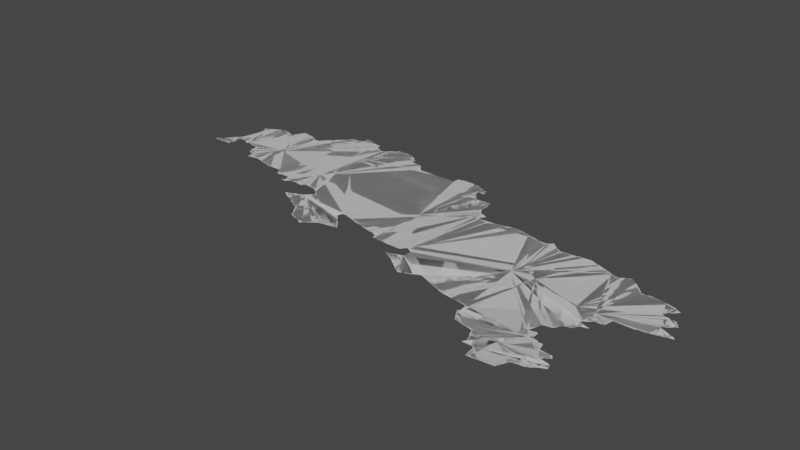 # Source: wroclaw.blend  (saved by Blender 3.6.14; exported with 4.5.12 LTS)
import bpy
from mathutils import Matrix  # noqa: F401  (used for matrix-valued properties, if any)

bpy.ops.wm.read_factory_settings(use_empty=True)
scene = bpy.context.scene
scene.name = 'Scene'

# ---- collections
col_collection = bpy.data.collections.new('Collection'); scene.collection.children.link(col_collection)

# ---- node groups
ng_auto_smooth = bpy.data.node_groups.new('Auto Smooth', 'GeometryNodeTree')
_s = ng_auto_smooth.interface.new_socket(name='Geometry', in_out='OUTPUT', socket_type='NodeSocketGeometry')
_s = ng_auto_smooth.interface.new_socket(name='Geometry', in_out='INPUT', socket_type='NodeSocketGeometry')
_s = ng_auto_smooth.interface.new_socket(name='Angle', in_out='INPUT', socket_type='NodeSocketFloat')
_s.subtype = 'ANGLE'
_s.min_value = 0.0
_s.max_value = 3.142
ng_auto_smooth.is_modifier = True
_N = ng_auto_smooth.nodes; _L = ng_auto_smooth.links
n0 = _N.new('NodeGroupOutput'); n0.name = 'Group Output'; n0.location = (480, -100)
n1 = _N.new('NodeGroupInput'); n1.name = 'Group Input'; n1.location = (-420, -300)
n2 = _N.new('NodeGroupInput'); n2.name = 'Group Input.001'; n2.location = (-60, -100)
n3 = _N.new('GeometryNodeSetShadeSmooth'); n3.name = 'Set Shade Smooth'; n3.location = (120, -100)
n3.domain = 'EDGE'
n4 = _N.new('GeometryNodeSetShadeSmooth'); n4.name = 'Set Shade Smooth.001'; n4.location = (300, -100)
n5 = _N.new('GeometryNodeInputMeshEdgeAngle'); n5.name = 'Edge Angle'; n5.location = (-420, -220)
n6 = _N.new('GeometryNodeInputEdgeSmooth'); n6.name = 'Is Edge Smooth'; n6.location = (-60, -160)
n7 = _N.new('GeometryNodeInputShadeSmooth'); n7.name = 'Is Face Smooth'; n7.location = (-240, -340)
n8 = _N.new('FunctionNodeBooleanMath'); n8.name = 'Boolean Math'; n8.location = (-60, -220)
n9 = _N.new('FunctionNodeCompare'); n9.name = 'Compare'; n9.location = (-240, -180)
n9.operation = 'LESS_EQUAL'
_L.new(n5.outputs[0], n9.inputs[0])
_L.new(n4.outputs[0], n0.inputs[0])
_L.new(n1.outputs[1], n9.inputs[1])
_L.new(n9.outputs[0], n8.inputs[0])
_L.new(n7.outputs[0], n8.inputs[1])
_L.new(n2.outputs[0], n3.inputs[0])
_L.new(n6.outputs[0], n3.inputs[1])
_L.new(n3.outputs[0], n4.inputs[0])
_L.new(n8.outputs[0], n3.inputs[2])
n0.is_active_output = True

# ---- world
world_world = bpy.data.worlds.new('World'); scene.world = world_world
world_world.use_nodes = True; world_world.node_tree.nodes.clear()
_N = world_world.node_tree.nodes; _L = world_world.node_tree.links
n0 = _N.new('ShaderNodeOutputWorld'); n0.name = 'World Output'; n0.location = (300, 300)
n1 = _N.new('ShaderNodeBackground'); n1.name = 'Background'; n1.location = (10, 300)
n1.inputs[0].default_value = (0.05088, 0.05088, 0.05088, 1.0)
_L.new(n1.outputs[0], n0.inputs[0])
n0.is_active_output = True
world_world.color = (0.05088, 0.05088, 0.05088)
world_world.use_sun_shadow = False
world_world.sun_shadow_jitter_overblur = 0.0

# ---- meshes
me_mesh = bpy.data.meshes.new('Mesh')
me_mesh.from_pydata([(14.82, 50.88, -5.966e-08), (15.0, 50.88, -9.435e-08), (14.83, 50.89, -9.185e-08), (14.84, 50.91, -4.608e-08), (14.99, 50.89, -1.148e-07), (14.86, 50.93, -5.882e-08), (14.88, 50.95, -7.391e-08), (14.89, 50.95, -9.46e-08), (14.89, 50.97, -7.698e-08), (14.91, 50.97, -9.926e-08), (14.92, 51.0, -1.775e-07), (14.94, 51.02, -1.369e-07), (14.96, 50.99, -1.357e-07), (14.96, 51.04, -1.166e-07), (14.99, 50.93, -9.255e-08), (14.98, 50.98, -3.733e-08), (14.98, 51.0, -5.026e-08), (14.97, 51.06, -1.095e-07), (15.0, 50.98, -8.531e-08), (14.99, 51.07, -9.591e-08), (15.0, 51.14, -9.584e-08), (15.01, 50.94, -1.146e-07), (15.01, 51.02, -7.01e-08), (15.01, 51.03, -1.28e-07), (15.09, 51.13, -8.116e-08), (15.01, 51.15, -9.144e-08), (15.02, 51.22, -8.604e-08), (15.3, 50.88, -1.009e-07), (15.32, 50.86, -3.88e-08), (15.49, 51.02, -9.598e-08), (15.07, 51.03, -1.069e-07), (15.1, 51.0, -5.149e-08), (15.1, 51.01, -8.934e-08), (15.13, 51.0, -7.978e-08), (15.13, 51.01, -1.191e-07), (15.18, 50.99, -7.659e-08), (15.17, 51.01, -8.604e-08), (15.23, 51.0, -9.598e-08), (15.27, 50.99, -9.068e-08), (15.28, 50.91, 2.668e-08), (15.28, 50.93, -3.758e-07), (15.29, 50.97, -1.955e-07), (15.29, 50.96, -1.368e-07), (15.37, 50.78, -6.303e-08), (15.37, 50.85, -9.635e-08), (15.39, 50.78, 2.93e-07), (15.41, 50.81, -9.902e-08), (15.41, 50.79, -7.468e-08), (15.47, 50.81, 3.388e-08), (15.55, 50.79, -9.247e-08), (15.61, 50.77, -8.854e-08), (15.62, 50.76, -6.301e-08), (15.69, 50.75, -9.624e-08), (15.7, 50.74, -3.965e-08), (15.71, 50.75, -9.716e-08), (15.8, 50.76, -8.645e-08), (15.84, 50.72, -1.004e-07), (15.83, 50.75, -9.955e-08), (15.86, 50.69, -1.016e-06), (15.85, 50.71, -9.647e-08), (15.89, 50.68, -8.323e-08), (15.91, 50.69, 1.519e-07), (15.99, 50.69, -9.772e-08), (15.98, 50.61, -3.036e-07), (16.0, 50.61, 5.032e-07), (16.0, 50.67, -6.869e-08), (16.21, 50.44, -1.073e-07), (16.24, 50.42, -8.422e-08), (16.23, 50.43, -9.317e-08), (16.3, 50.43, -9.988e-08), (16.25, 50.45, -9.007e-08), (16.26, 50.46, -7.787e-08), (16.28, 50.4, -9.816e-08), (16.27, 50.41, -8.947e-08), (16.29, 50.48, -1.065e-08), (16.32, 50.38, -9.352e-08), (16.31, 50.39, -9.681e-08), (16.01, 50.63, -8.899e-08), (16.01, 50.67, -9.994e-08), (16.04, 50.61, -1.756e-07), (16.05, 50.63, -8.145e-08), (16.07, 50.65, -5.776e-08), (16.1, 50.66, -3.312e-08), (16.12, 50.66, -5.398e-08), (16.13, 51.39, -9.652e-08), (16.16, 50.64, 1.348e-08), (16.22, 50.64, -8.922e-08), (16.23, 50.67, -9.554e-08), (16.52, 50.24, -9.919e-08), (16.54, 50.2, -1.163e-07), (16.53, 50.23, -9.813e-08), (16.55, 50.17, -7.952e-08), (16.55, 50.19, -9.486e-08), (16.57, 50.16, -8.544e-09), (16.62, 50.14, -9.565e-08), (16.35, 50.49, -8.641e-08), (16.35, 50.36, -1.322e-08), (16.35, 50.5, -6.904e-08), (16.38, 50.34, -4.611e-08), (16.37, 50.51, 1.996e-08), (16.4, 50.54, -2.524e-08), (16.42, 50.32, -8.844e-08), (16.42, 50.56, -1.139e-07), (16.46, 50.3, -8.851e-08), (16.45, 50.31, -9.786e-08), (16.45, 50.57, -9.961e-08), (16.66, 50.42, -9.988e-08), (16.5, 50.27, 5.705e-09), (16.49, 50.29, -9.251e-08), (16.35, 50.67, -9.706e-08), (16.35, 50.65, -7.399e-08), (16.37, 50.64, -4.642e-08), (16.39, 50.63, -1.961e-08), (16.42, 50.6, -9.157e-08), (16.45, 50.59, -9.981e-08), (16.67, 50.13, -9.781e-08), (16.68, 50.12, -4.94e-07), (16.73, 50.12, 1.763e-08), (16.76, 50.14, -7.293e-08), (16.79, 50.16, -2.016e-08), (16.81, 50.18, -7.283e-08), (16.81, 50.19, -2.32e-08), (16.85, 50.21, -7.41e-08), (16.96, 50.22, -9.362e-08), (16.9, 50.37, -9.188e-08), (16.87, 50.39, -1.2e-07), (16.87, 50.45, -1.015e-07), (16.91, 50.35, -9.27e-08), (16.88, 50.38, -6.023e-08), (16.93, 50.45, -9.595e-08), (16.92, 50.34, -1.491e-07), (16.94, 50.44, -5.942e-08), (16.96, 50.3, -1.148e-07), (16.95, 50.31, -6.593e-08), (16.97, 50.23, -1.771e-07), (17.02, 50.23, -1.177e-07), (16.98, 50.28, -1.127e-07), (17.01, 50.43, -9.941e-08), (17.0, 50.25, -5.995e-09), (17.01, 50.42, -7.754e-08), (17.09, 50.41, -9.872e-08), (17.09, 50.4, -8.633e-08), (17.16, 50.38, -8.973e-08), (17.15, 50.39, -9.806e-08), (17.24, 50.36, -3.667e-08), (17.79, 51.19, -9.487e-08), (17.6, 50.16, -5.966e-08), (17.31, 50.35, -9.368e-08), (17.32, 50.34, -4.555e-08), (17.36, 50.29, -1.056e-07), (17.35, 50.33, -9.268e-08), (17.49, 50.29, -9.647e-08), (17.5, 50.28, -5.899e-08), (17.64, 50.28, -8.796e-08), (17.65, 50.29, -8.889e-08), (17.43, 51.39, -9.988e-08), (17.64, 50.14, 2.943e-08), (17.65, 50.17, -9.318e-08), (17.68, 50.12, -4.156e-08), (17.8, 50.11, -9.988e-08), (17.66, 50.18, -8.654e-08), (17.72, 50.1, -2.488e-07), (17.71, 50.11, -9.5e-08), (17.71, 50.2, -2.51e-08), (17.74, 50.08, -1.01e-07), (17.77, 50.06, -7.295e-08), (17.77, 50.07, -9.557e-08), (17.75, 50.21, -9.818e-08), (17.8, 50.04, -3.199e-07), (17.79, 50.05, -9.317e-08), (17.82, 50.02, -1.03e-07), (18.75, 50.57, -9.988e-08), (17.85, 50.0, -7.729e-08), (17.88, 49.98, -8.719e-08), (17.87, 49.99, -9.294e-08), (17.89, 49.99, -9.491e-08), (17.92, 50.0, -1.011e-07), (17.67, 50.31, -4.254e-08), (17.69, 50.33, -8.708e-08), (17.72, 50.32, -8.602e-08), (17.71, 50.33, -1.002e-07), (17.75, 50.31, -9.964e-08), (17.82, 51.12, -1.29e-07), (17.78, 51.21, -8.479e-08), (17.83, 51.11, -9.277e-08), (17.83, 51.17, -5.484e-08), (17.85, 51.18, -8.298e-08), (17.91, 51.1, -8.855e-08), (17.93, 50.01, -9.34e-08), (17.96, 50.02, -8.837e-08), (17.97, 50.03, -7.365e-08), (18.01, 50.05, 2.059e-08), (18.04, 50.06, -8.972e-08), (18.1, 50.04, -9.625e-08), (18.09, 50.05, -8.564e-08), (18.16, 50.02, -7.97e-08), (18.15, 50.03, -9.603e-08), (18.2, 50.0, -4.607e-08), (18.25, 49.99, -9.976e-08), (18.05, 51.08, -9.988e-08), (17.97, 51.11, -9.254e-08), (17.97, 51.12, -6.492e-08), (18.05, 51.13, -9.331e-08), (18.06, 51.14, -6.349e-08), (18.13, 51.15, -4.965e-08), (18.17, 51.16, -7.827e-08), (18.2, 51.16, -8.871e-08), (18.21, 51.15, -9.203e-08), (18.56, 49.92, 1.173e-08), (18.26, 49.98, -9.409e-08), (18.31, 49.97, -9.578e-08), (18.31, 49.96, -9.847e-08), (18.4, 49.94, -6.687e-08), (18.55, 49.93, -9.353e-08), (18.58, 50.67, -8.974e-08), (18.28, 51.14, -9.142e-08), (18.37, 51.11, -9.234e-08), (18.29, 51.13, -7.981e-08), (18.45, 51.09, -9.713e-08), (18.45, 51.1, -6.049e-08), (18.51, 51.09, -1.074e-07), (18.51, 51.11, -7.55e-08), (18.53, 51.11, -9.677e-08), (18.54, 51.13, 3.357e-09), (18.57, 51.12, -8.31e-08), (18.86, 49.56, -4.379e-08), (18.85, 49.61, -8.138e-08), (18.93, 49.52, -8.369e-08), (18.86, 49.55, -4.566e-08), (19.03, 49.67, -1.069e-07), (18.57, 49.82, 2.653e-07), (18.6, 49.77, 3.429e-08), (18.59, 49.81, -8.093e-08), (18.6, 49.87, -8.387e-07), (18.59, 49.91, -9.413e-08), (18.62, 49.74, -9.288e-08), (18.61, 49.85, -9.903e-08), (18.61, 49.86, -1.403e-07), (18.63, 49.72, -8.517e-08), (18.63, 49.73, -9.597e-08), (18.71, 49.71, -9.982e-08), (18.71, 49.7, -6.731e-08), (18.81, 49.69, -9.413e-08), (18.82, 49.65, -2.612e-08), (19.09, 49.85, -9.988e-08), (18.84, 49.61, -9.076e-08), (18.6, 51.1, -1.159e-07), (18.61, 51.09, -8.931e-08), (18.66, 51.06, -9.89e-08), (18.63, 51.08, -1.82e-08), (18.67, 51.05, -9.642e-08), (18.69, 51.06, -5.016e-08), (18.81, 51.07, -9.49e-08), (18.81, 51.08, -8.366e-08), (18.96, 49.4, -5.954e-08), (18.96, 49.51, -9.68e-08), (18.98, 49.4, -4.529e-08), (18.99, 49.41, -9.627e-08), (19.18, 49.42, -9.795e-08), (19.22, 49.48, -3.57e-08), (19.09, 49.95, -9.025e-08), (19.16, 49.86, -1.384e-07), (19.17, 49.86, 2.032e-07), (19.17, 49.88, -2.973e-07), (19.17, 49.89, -9.878e-08), (19.19, 49.85, -9.926e-08), (19.18, 49.89, -8.204e-08), (19.14, 50.02, -7.524e-08), (19.1, 49.96, -9.273e-08), (19.12, 49.98, -1.837e-07), (19.12, 49.94, -2.824e-09), (19.14, 49.94, -1.954e-08), (19.15, 50.05, -8.962e-08), (19.18, 49.95, 8.95e-08), (19.19, 50.06, 1.817e-08), (19.25, 50.11, -9.921e-08), (19.18, 49.95, -2.019e-07), (18.92, 51.09, -9.041e-08), (18.96, 51.08, -7.784e-08), (18.97, 51.07, -8.986e-08), (19.02, 51.06, -2.344e-08), (19.07, 51.04, -8.708e-08), (19.07, 51.03, -9.681e-08), (19.12, 51.02, -1.203e-07), (19.17, 50.99, -9.758e-08), (19.13, 51.01, -9.246e-08), (19.17, 51.0, -8.469e-08), (19.2, 49.44, -7.324e-08), (19.23, 49.51, -4.179e-08), (19.25, 49.53, -9.184e-08), (19.34, 49.54, 1.167e-09), (19.37, 49.57, -9.549e-08), (19.37, 49.56, -7.491e-08), (19.4, 49.58, -1.424e-07), (19.41, 49.59, -8.986e-08), (19.43, 49.6, -7.192e-08), (19.25, 49.85, -1.008e-07), (19.19, 49.87, -7.583e-08), (19.24, 49.86, -7.585e-08), (19.29, 49.85, -8.935e-08), (19.3, 49.82, -8.61e-08), (19.37, 49.71, -1.013e-07), (19.31, 49.77, -9.704e-08), (19.37, 49.69, -9.274e-08), (19.42, 49.77, -1.152e-07), (19.39, 49.67, 5.077e-09), (19.41, 49.72, -1.336e-07), (19.41, 49.73, -1.575e-07), (19.43, 49.61, 1.981e-07), (19.43, 49.75, -9.067e-08), (19.46, 49.67, -1.262e-07), (19.44, 49.74, 4.936e-07), (19.48, 49.63, 1.995e-07), (19.24, 50.08, -1.813e-07), (19.26, 50.12, -8.897e-08), (19.27, 50.15, -9.026e-08), (19.35, 50.16, -9.732e-08), (19.35, 50.19, -9.114e-08), (19.37, 50.21, 8.303e-09), (19.39, 50.23, -6.439e-07), (19.42, 50.22, -7.096e-09), (19.43, 50.23, 5.963e-07), (19.33, 50.25, -9.204e-08), (19.33, 50.27, -9.159e-08), (19.35, 50.28, -8.908e-08), (19.39, 50.24, -7.543e-08), (19.38, 50.3, -1.046e-07), (19.4, 50.32, -1.301e-07), (19.41, 50.33, -1.019e-07), (19.49, 50.33, -8.581e-08), (19.49, 50.37, -8.912e-08), (19.5, 50.37, -7.471e-08), (19.51, 50.42, -1.026e-07), (19.55, 50.89, -1.012e-07), (19.23, 50.99, -1.471e-07), (19.24, 51.0, -8.644e-08), (19.27, 51.01, -9.419e-08), (19.28, 51.02, -1.127e-07), (19.33, 51.03, -8.32e-08), (19.31, 51.03, -9.926e-08), (19.32, 51.04, -8.074e-08), (19.36, 51.0, -1.072e-07), (19.38, 50.99, -7.968e-08), (19.42, 50.95, -1.051e-07), (19.4, 50.97, -7.794e-08), (19.44, 50.93, -8.701e-08), (19.46, 50.91, -8.094e-08), (19.47, 50.89, -8.053e-08), (19.2, 50.42, -1.01e-07), (19.69, 50.42, -7.76e-08), (19.69, 50.43, -9.393e-08), (19.81, 50.55, -9.947e-08), (19.78, 50.44, -8.672e-08), (19.81, 50.57, -9.921e-08), (19.79, 50.45, -8.947e-08), (19.85, 50.53, -8.44e-08), (19.85, 50.54, -1.725e-07), (19.61, 50.89, -7.764e-08), (19.69, 50.87, -1.007e-07), (19.73, 50.74, 7.139e-08), (19.73, 50.73, 1.384e-07), (19.73, 50.75, -9.252e-08), (19.75, 50.75, -7.491e-08), (19.75, 50.77, -9.848e-08), (19.76, 50.86, 9.552e-09), (19.78, 50.78, -1.674e-07), (19.8, 50.84, -1.014e-07), (19.8, 50.8, -3.992e-07), (19.77, 50.71, -1.05e-07), (19.84, 50.7, -3.942e-08), (19.81, 50.81, -8.814e-08), (19.81, 50.83, -1.014e-07), (19.83, 50.58, -6.287e-08), (19.83, 50.83, 3.407e-07), (19.56, 50.9, -4.546e-08), (19.69, 50.88, -8.479e-08), (19.88, 50.46, -8.387e-08), (19.89, 50.47, -1.001e-07), (19.91, 50.51, -1.451e-08), (19.94, 50.5, -8.754e-08), (19.96, 50.48, -8.381e-08), (19.95, 50.49, -9.185e-08), (19.86, 50.6, -2.06e-07), (19.87, 50.67, -9.779e-08), (19.88, 50.62, -3.861e-07), (19.87, 50.69, -7.382e-08), (19.89, 50.63, -9.317e-08), (19.89, 50.65, -9.926e-08), (19.89, 50.67, -7.732e-08), (19.91, 50.64, -7.723e-08), (15.87, 50.68, 1.138e-06), (16.71, 50.1, 9.601e-08), (18.84, 49.52, 8.622e-08), (18.58, 49.84, -2.208e-07), (15.0, 51.37, -4.857e-08), (15.02, 51.33, -2.049e-07), (15.03, 51.37, 1.167e-08), (15.03, 51.23, -9.426e-08), (15.03, 51.33, -9.646e-08), (15.04, 51.29, -9e-08), (15.03, 51.38, -9.651e-08), (15.07, 51.39, -9.75e-08), (15.07, 51.4, -1.073e-07), (15.11, 51.41, -9.926e-08), (15.11, 51.42, -9.633e-08), (15.15, 51.44, -4.604e-10), (15.19, 51.46, -7.556e-08), (15.19, 51.46, -2.673e-08), (15.25, 51.43, -8.944e-08), (15.24, 51.44, -7.157e-08), (15.31, 51.42, 3.915e-08), (15.33, 51.41, -9.591e-08), (15.34, 51.44, -6.897e-09), (15.36, 51.48, -1.31e-08), (15.53, 51.5, -9.948e-08), (15.38, 51.51, 2.115e-08), (15.39, 51.53, -8.716e-08), (15.5, 51.51, 1.614e-07), (15.56, 51.48, -9.878e-08), (15.61, 51.46, -1.401e-07), (15.57, 51.47, -9.4e-08), (15.62, 51.47, 1.107e-06), (15.64, 51.48, -6.703e-08), (15.65, 51.5, -8.866e-08), (15.67, 51.52, -8.428e-08), (15.49, 51.52, -7.578e-08), (15.69, 51.54, -8.868e-08), (15.71, 51.56, -9.108e-08), (15.73, 51.57, -9.399e-08), (15.74, 51.59, -8.378e-08), (15.76, 51.61, -8.379e-08), (15.78, 51.63, -8.376e-08), (15.8, 51.64, -6.703e-08), (15.81, 51.66, -9.648e-08), (15.84, 51.69, -8.595e-08), (15.83, 51.67, -9.593e-08), (15.86, 51.71, -1.12e-07), (15.88, 51.72, -9.036e-08), (15.95, 51.73, -6.706e-08), (15.97, 51.75, -8.883e-08), (15.98, 51.79, -7.831e-08), (15.99, 51.79, -9.77e-08), (15.99, 51.8, -3.765e-08), (16.01, 51.79, -9.116e-08), (16.08, 51.78, -8.787e-08), (16.09, 51.77, -7.045e-08), (16.16, 51.71, -1.657e-07), (16.17, 51.71, 4.813e-08), (16.17, 51.75, -4.305e-08), (16.17, 51.76, 2.163e-07), (16.17, 51.76, 2.334e-07), (16.17, 51.76, -9.843e-07), (16.19, 51.69, -7.111e-08), (16.19, 51.7, -6.459e-08), (16.28, 51.68, -1.072e-07), (16.26, 51.68, 1.557e-07), (16.31, 51.69, -9.913e-08), (16.31, 51.7, -7.391e-08), (16.33, 51.72, -4.998e-08), (16.37, 51.75, -9.529e-08), (16.35, 51.74, -6.896e-08), (16.38, 51.76, -1.715e-07), (16.4, 51.78, -8.183e-08), (16.51, 51.78, -8.556e-08), (16.56, 51.77, -1.118e-07), (16.51, 51.77, -9.77e-08), (16.57, 51.75, -9.5e-08), (16.6, 51.74, -3.841e-08), (16.63, 51.71, -1.38e-07), (16.63, 51.72, -7.068e-08), (16.79, 51.61, -8.645e-08), (17.0, 51.57, -9.824e-08), (16.65, 51.67, -7.98e-08), (16.65, 51.69, -9.525e-08), (16.67, 51.65, -4.685e-08), (16.66, 51.7, -1.138e-07), (16.78, 51.64, -1.04e-07), (16.81, 51.59, -7.37e-08), (16.83, 51.57, 6.605e-08), (17.21, 51.57, -9.84e-08), (17.22, 51.62, -8.071e-08), (17.25, 51.63, -9.43e-08), (17.26, 51.64, -6.681e-08), (17.51, 51.49, -9.856e-08), (17.5, 51.52, -3.1e-07), (17.51, 51.51, 4.501e-07), (17.54, 51.46, -9.267e-08), (17.52, 51.48, -3.126e-07), (17.57, 51.4, -9.661e-08), (17.56, 51.43, -2.389e-08), (17.38, 51.64, -2.825e-08), (17.39, 51.63, -9.948e-08), (17.46, 51.62, -1.193e-07), (17.51, 51.6, -9.5e-08), (17.47, 51.61, -9.597e-08), (17.51, 51.53, -1.047e-07), (17.51, 51.59, -8.784e-08), (17.57, 51.54, -6.066e-08), (17.56, 51.58, -6.054e-08), (17.74, 51.36, -7.662e-08), (17.73, 51.41, -9.121e-08), (17.73, 51.37, -9.911e-08), (17.74, 51.23, -1.095e-07), (17.76, 51.22, -6.126e-08)], [(449, 450), (273, 276), (406, 407)], [(3, 4, 2), (5, 4, 3), (6, 7, 5), (12, 4, 7), (9, 12, 7), (10, 12, 9), (14, 4, 12), (17, 23, 16), (19, 24, 17), (20, 24, 19), (26, 24, 25), (34, 31, 32), (34, 32, 24), (37, 35, 36), (38, 37, 24), (29, 39, 40), (42, 29, 40), (29, 27, 39), (29, 28, 27), (46, 43, 44), (46, 47, 45), (29, 46, 44), (49, 48, 29), (29, 50, 49), (54, 53, 52), (84, 54, 29), (57, 55, 84), (60, 390, 58), (60, 58, 59), (84, 60, 59), (84, 59, 57), (84, 62, 61), (69, 67, 68), (66, 69, 68), (71, 69, 70), (69, 72, 73), (78, 65, 62), (78, 62, 84), (77, 79, 64), (78, 80, 77), (84, 81, 78), (83, 82, 84), (94, 93, 92), (94, 92, 90), (101, 98, 69), (106, 69, 95), (99, 106, 95), (105, 106, 102), (106, 108, 104), (106, 88, 107), (106, 107, 108), (84, 111, 109), (114, 113, 84), (106, 114, 84), (106, 105, 114), (106, 115, 94), (106, 119, 118), (106, 120, 119), (125, 124, 106), (128, 124, 125), (133, 106, 130), (106, 134, 123), (137, 131, 129), (138, 135, 134), (140, 139, 137), (143, 141, 140), (145, 142, 143), (145, 144, 142), (145, 151, 149), (153, 152, 145), (157, 159, 156), (159, 161, 162), (159, 162, 158), (167, 159, 163), (159, 168, 169), (159, 169, 166), (171, 159, 167), (175, 173, 174), (175, 174, 172), (145, 177, 154), (145, 178, 177), (171, 181, 180), (171, 167, 181), (187, 180, 184), (159, 190, 189), (171, 194, 192), (197, 195, 171), (198, 197, 171), (201, 199, 200), (201, 202, 199), (203, 199, 202), (203, 204, 199), (206, 199, 205), (207, 199, 206), (171, 209, 198), (171, 211, 210), (171, 210, 209), (212, 211, 171), (214, 171, 180), (215, 199, 207), (216, 180, 199), (216, 214, 180), (219, 218, 216), (221, 214, 220), (222, 224, 214), (223, 224, 222), (229, 225, 226), (236, 232, 230), (393, 236, 230), (240, 235, 231), (240, 231, 232), (240, 232, 236), (240, 239, 235), (244, 242, 240), (244, 243, 242), (229, 226, 245), (244, 245, 243), (244, 240, 171), (247, 214, 246), (249, 214, 247), (250, 214, 248), (251, 214, 250), (252, 214, 251), (253, 171, 252), (225, 227, 228), (255, 227, 229), (257, 254, 255), (229, 257, 255), (268, 260, 171), (267, 269, 268), (271, 273, 244), (171, 274, 272), (277, 171, 253), (278, 171, 277), (279, 171, 278), (280, 171, 279), (283, 171, 282), (284, 348, 171), (286, 284, 171), (286, 171, 285), (259, 287, 258), (229, 289, 288), (229, 290, 289), (291, 292, 290), (265, 296, 244), (298, 296, 297), (302, 229, 300), (304, 301, 302), (305, 229, 303), (229, 294, 291), (229, 308, 294), (322, 318, 317), (319, 320, 318), (322, 316, 171), (348, 324, 171), (348, 328, 327), (348, 330, 328), (332, 331, 330), (333, 348, 347), (337, 348, 336), (337, 338, 348), (342, 348, 341), (344, 348, 342), (345, 348, 343), (346, 348, 345), (351, 352, 350), (357, 348, 333), (360, 348, 358), (360, 368, 348), (358, 363, 361), (368, 351, 348), (358, 365, 363), (366, 367, 365), (373, 370, 371), (375, 358, 357), (378, 376, 355), (379, 377, 378), (385, 383, 369), (383, 386, 384), (387, 389, 386), (396, 398, 395), (38, 24, 397), (38, 397, 399), (38, 399, 398), (401, 398, 400), (403, 38, 401), (404, 38, 403), (405, 406, 38), (410, 38, 408), (410, 29, 38), (412, 29, 411), (414, 29, 412), (413, 414, 412), (415, 414, 413), (425, 414, 416), (417, 414, 425), (418, 29, 414), (420, 29, 418), (421, 29, 419), (422, 423, 421), (84, 29, 423), (428, 84, 427), (429, 84, 428), (430, 84, 429), (431, 84, 430), (432, 84, 431), (84, 433, 435), (84, 435, 434), (84, 434, 436), (437, 84, 436), (437, 438, 84), (440, 84, 439), (443, 84, 441), (444, 84, 443), (448, 446, 445), (452, 84, 447), (456, 84, 454), (458, 459, 456), (84, 456, 459), (461, 84, 459), (463, 84, 462), (466, 84, 464), (467, 84, 466), (469, 84, 467), (474, 84, 472), (468, 475, 473), (477, 84, 470), (478, 84, 477), (479, 84, 471), (479, 155, 84), (482, 155, 481), (485, 483, 484), (487, 155, 483), (490, 155, 482), (492, 155, 491), (494, 155, 492), (496, 484, 493), (498, 495, 496), (500, 501, 488), (502, 145, 155), (183, 145, 502), (117, 391, 116), (171, 237, 233), (271, 244, 270), (310, 312, 308), (321, 320, 319), (396, 395, 394), (451, 448, 445), (455, 454, 84), (2, 4, 0), (4, 1, 0), (5, 7, 4), (8, 9, 7), (10, 11, 12), (11, 13, 12), (13, 16, 12), (13, 17, 16), (12, 21, 14), (15, 21, 12), (15, 18, 21), (16, 23, 22), (17, 24, 23), (25, 24, 20), (29, 44, 28), (24, 30, 23), (24, 32, 30), (31, 34, 33), (24, 36, 34), (24, 37, 36), (41, 29, 42), (38, 29, 41), (46, 45, 43), (29, 48, 46), (29, 51, 50), (29, 52, 51), (29, 54, 52), (84, 55, 54), (57, 59, 56), (60, 84, 61), (66, 70, 69), (69, 73, 67), (71, 74, 69), (69, 76, 72), (77, 64, 63), (77, 80, 79), (81, 80, 78), (84, 82, 81), (84, 85, 83), (84, 86, 85), (84, 87, 86), (90, 92, 89), (92, 93, 91), (69, 75, 76), (74, 95, 69), (69, 96, 75), (69, 98, 96), (97, 99, 95), (99, 100, 106), (106, 101, 69), (100, 102, 106), (106, 104, 101), (104, 108, 103), (106, 90, 88), (106, 94, 90), (84, 109, 87), (109, 111, 110), (84, 112, 111), (84, 113, 112), (115, 117, 116), (115, 118, 117), (106, 118, 115), (106, 121, 120), (106, 122, 121), (122, 106, 123), (106, 126, 125), (106, 84, 126), (124, 127, 106), (84, 129, 126), (130, 106, 127), (137, 129, 84), (133, 132, 106), (136, 134, 106), (132, 136, 106), (136, 138, 134), (145, 140, 137), (145, 143, 140), (84, 145, 137), (145, 147, 144), (145, 148, 147), (145, 150, 148), (145, 149, 150), (145, 152, 151), (145, 154, 153), (155, 145, 84), (146, 157, 156), (159, 158, 156), (157, 160, 159), (160, 163, 159), (159, 164, 161), (159, 166, 164), (166, 169, 165), (159, 170, 168), (159, 172, 170), (159, 175, 172), (175, 159, 176), (145, 180, 178), (180, 181, 179), (182, 180, 145), (184, 180, 182), (145, 185, 182), (186, 185, 145), (159, 188, 176), (159, 189, 188), (192, 190, 159), (171, 192, 159), (192, 191, 190), (171, 193, 194), (171, 196, 193), (171, 195, 196), (187, 199, 180), (187, 200, 199), (204, 205, 199), (171, 213, 212), (215, 217, 199), (217, 216, 199), (218, 214, 216), (220, 214, 218), (221, 222, 214), (392, 228, 227), (234, 171, 233), (236, 237, 240), (240, 238, 239), (171, 240, 237), (240, 242, 241), (244, 229, 245), (171, 208, 213), (171, 234, 208), (246, 214, 224), (249, 248, 214), (252, 171, 214), (229, 227, 225), (257, 256, 254), (257, 259, 258), (262, 244, 261), (244, 263, 261), (244, 264, 263), (262, 265, 244), (171, 260, 244), (267, 268, 171), (270, 244, 260), (171, 272, 267), (273, 264, 244), (273, 266, 264), (275, 274, 171), (281, 171, 280), (281, 282, 171), (283, 285, 171), (257, 288, 259), (229, 288, 257), (229, 291, 290), (291, 294, 293), (300, 229, 244), (296, 300, 244), (265, 297, 296), (299, 300, 296), (302, 301, 229), (301, 303, 229), (301, 307, 306), (304, 307, 301), (294, 308, 295), (304, 309, 307), (229, 310, 308), (309, 311, 307), (274, 275, 313), (171, 314, 275), (171, 315, 314), (171, 316, 315), (322, 317, 316), (322, 319, 318), (323, 322, 171), (324, 323, 171), (327, 326, 324), (348, 327, 324), (325, 319, 322), (328, 330, 329), (348, 332, 330), (334, 348, 284), (334, 335, 348), (335, 336, 348), (337, 339, 338), (338, 341, 348), (340, 338, 339), (344, 343, 348), (346, 347, 348), (350, 349, 348), (351, 350, 348), (351, 354, 352), (351, 376, 354), (355, 376, 351), (356, 355, 351), (358, 348, 357), (359, 360, 358), (358, 361, 359), (361, 363, 362), (368, 353, 351), (366, 365, 358), (364, 366, 358), (368, 372, 353), (366, 370, 367), (366, 371, 370), (333, 374, 357), (376, 378, 377), (377, 381, 380), (379, 381, 377), (372, 368, 382), (369, 383, 368), (368, 384, 382), (383, 384, 368), (383, 387, 386), (388, 387, 383), (26, 397, 24), (396, 400, 398), (401, 38, 398), (402, 403, 401), (404, 405, 38), (409, 408, 406), (408, 38, 406), (410, 411, 29), (415, 416, 414), (420, 419, 29), (421, 423, 29), (423, 424, 84), (424, 426, 84), (426, 427, 84), (432, 433, 84), (438, 439, 84), (440, 441, 84), (442, 443, 441), (445, 84, 444), (445, 446, 84), (446, 447, 84), (451, 449, 448), (453, 452, 447), (455, 84, 452), (457, 458, 456), (458, 460, 459), (461, 462, 84), (465, 464, 84), (463, 465, 84), (469, 468, 84), (84, 473, 472), (468, 473, 84), (474, 470, 84), (476, 470, 474), (478, 471, 84), (480, 155, 479), (480, 481, 155), (484, 483, 155), (487, 486, 155), (489, 488, 155), (486, 489, 155), (490, 491, 155), (493, 484, 155), (494, 493, 155), (496, 495, 484), (498, 497, 495), (499, 502, 155), (488, 499, 155), (501, 499, 488), (503, 183, 502)])
me_mesh.update()
me_mesh_001 = bpy.data.meshes.new('Mesh.001')
me_mesh_001.from_pydata([(14.81, 50.88, -6.329e-08), (14.85, 50.92, -1.072e-07), (15.0, 50.88, -1.15e-07), (14.98, 50.91, -1.791e-07), (15.01, 50.94, -2.318e-07), (14.89, 50.96, -1.061e-07), (14.93, 51.02, -1.637e-07), (14.97, 50.99, -2.05e-07), (14.98, 51.06, -9.858e-08), (15.0, 50.98, 5.897e-07), (15.02, 51.03, -2.141e-07), (15.0, 51.11, 1.913e-07), (15.01, 51.18, -5.615e-08), (15.13, 51.02, -1.003e-07), (15.12, 51.0, 8.233e-07), (15.01, 51.37, 1.076e-07), (15.03, 51.26, 6.115e-09), (15.03, 51.32, -8.154e-08), (15.07, 51.4, -9.157e-08), (15.29, 50.94, -8.669e-08), (15.29, 50.9, -5.546e-08), (15.31, 50.86, -1.218e-07), (15.36, 50.85, -2.924e-08), (15.19, 50.99, 1.819e-07), (15.26, 50.99, -1.319e-07), (15.13, 51.43, -4.698e-08), (15.19, 51.46, 2.391e-08), (15.28, 51.43, -4.905e-08), (15.34, 51.41, -1.017e-07), (15.35, 51.46, -3.746e-08), (15.37, 50.78, -8.155e-08), (15.55, 51.08, -9.707e-08), (15.41, 50.79, 5.357e-08), (15.47, 50.8, 3.506e-08), (15.53, 50.79, -2.557e-08), (15.59, 50.77, -4.026e-08), (15.63, 51.47, -1.163e-07), (15.38, 51.52, -1.302e-07), (15.49, 51.52, -7.156e-08), (15.54, 51.5, -3.384e-08), (15.58, 51.47, -2.979e-08), (15.86, 50.69, -9.899e-08), (15.66, 50.75, -6.528e-08), (15.78, 50.75, 2.926e-08), (15.83, 50.75, -5.978e-08), (15.66, 51.51, -8.84e-08), (15.69, 51.54, -8.958e-08), (15.73, 51.57, -9.409e-08), (15.76, 51.61, -8.71e-08), (15.8, 51.64, -1.049e-07), (15.85, 51.69, -6.635e-08), (15.98, 50.61, -3.333e-08), (15.98, 50.61, -5e-08), (15.98, 50.61, -1.072e-07), (16.02, 50.63, -8.702e-08), (15.99, 50.69, -1.095e-07), (16.02, 50.61, 5.966e-07), (16.19, 50.9, -9.819e-08), (16.08, 50.65, 1.78e-07), (16.14, 50.65, -1.715e-07), (15.91, 51.72, -4.863e-08), (15.97, 51.74, -9.318e-08), (15.98, 51.8, -6.947e-08), (16.04, 51.79, -2.396e-08), (16.1, 51.77, 6.066e-08), (16.21, 50.44, 6.768e-07), (16.25, 50.41, -1.097e-07), (16.32, 50.38, 3.904e-08), (16.38, 50.34, -7.959e-08), (16.22, 50.64, -6.066e-08), (16.2, 50.44, -3.333e-08), (16.2, 50.44, -5e-08), (16.23, 50.67, -7.297e-08), (16.26, 50.46, -5.609e-08), (16.31, 50.48, -1.342e-07), (16.34, 50.66, -1.212e-07), (16.28, 51.67, -1.021e-07), (16.18, 51.71, 1.203e-07), (16.33, 51.72, 2.392e-07), (16.17, 51.76, -1.056e-07), (16.37, 51.75, -7.615e-08), (16.58, 50.16, -1.584e-07), (16.48, 50.29, -7.22e-08), (16.52, 50.23, -7.625e-08), (16.55, 50.18, -7.131e-08), (16.38, 50.51, -1.05e-07), (16.4, 50.62, -7.576e-08), (16.42, 50.55, -9.796e-08), (16.44, 50.58, -4.542e-08), (16.89, 50.46, -1.049e-07), (16.61, 51.74, -5.424e-08), (16.65, 51.66, -2.05e-07), (16.65, 51.7, 3.556e-08), (16.4, 51.78, -8.51e-08), (16.55, 51.77, -3.917e-08), (16.66, 50.13, -1.049e-07), (16.73, 50.12, -9.572e-08), (16.79, 50.17, -9.406e-08), (16.84, 50.2, -5.226e-08), (16.86, 50.4, -2.661e-07), (16.9, 50.21, 3.092e-07), (16.74, 51.65, 4.769e-09), (16.78, 51.63, -2.181e-07), (16.81, 51.57, -9.172e-08), (16.9, 50.36, -1.105e-07), (16.96, 50.29, -6.514e-09), (17.0, 50.23, -1.146e-07), (16.99, 50.43, 8.338e-09), (17.01, 50.24, -1.833e-07), (17.08, 50.4, -6.367e-08), (17.15, 50.39, -6.661e-08), (17.39, 50.85, -9.531e-08), (17.21, 51.57, -9.573e-08), (17.21, 50.37, -7.134e-08), (17.27, 50.36, -3.893e-08), (17.34, 50.34, 5.689e-08), (17.37, 50.29, -7.391e-08), (17.22, 51.63, -1.811e-07), (17.6, 50.16, -5.946e-08), (17.67, 50.18, -1.706e-08), (17.64, 50.14, 2.487e-08), (17.65, 50.28, -1.5e-07), (17.57, 51.41, -7.634e-08), (17.54, 51.46, -6.64e-08), (17.61, 51.4, 3.168e-07), (17.73, 51.41, -9.951e-08), (17.51, 51.5, -1.004e-07), (17.44, 51.63, -8.249e-08), (17.5, 51.6, -8.468e-08), (17.51, 51.53, -9.35e-08), (17.56, 51.57, 6.05e-08), (17.58, 51.53, 3.444e-07), (17.72, 50.1, -5.232e-08), (17.78, 50.05, -6.161e-08), (17.84, 50.01, 1.379e-07), (17.75, 50.21, -9.936e-08), (17.88, 49.98, 2.415e-07), (17.92, 50.0, -7.53e-08), (17.69, 50.33, -1.031e-07), (17.75, 50.3, 9.302e-08), (17.81, 51.11, -1.571e-07), (17.85, 51.18, 2.323e-07), (17.77, 51.21, -1.213e-07), (17.74, 51.27, 4.477e-08), (17.97, 50.02, 8.954e-09), (18.05, 50.06, -3.299e-07), (18.13, 50.03, -2.664e-07), (17.96, 51.12, -7.129e-08), (18.03, 51.13, -3.605e-09), (18.1, 51.15, -7.413e-08), (18.17, 51.16, -3.854e-08), (18.17, 51.17, -3.684e-08), (18.2, 50.0, -7.809e-08), (18.26, 49.98, -1.057e-07), (18.33, 49.95, -9.398e-08), (18.43, 49.94, -1.364e-08), (18.25, 51.15, 3.954e-08), (18.31, 51.13, -6.553e-08), (18.37, 51.12, -1.444e-08), (18.58, 49.92, 2.013e-07), (18.57, 49.83, 5.398e-07), (18.59, 49.84, -5.498e-07), (18.6, 49.77, -5.79e-08), (18.63, 49.72, -1.826e-08), (18.54, 50.55, -9.756e-08), (18.44, 51.1, 5.176e-08), (18.51, 51.1, -8.626e-08), (18.55, 51.14, 5.561e-08), (18.61, 51.09, 1.594e-08), (18.65, 51.06, -9.218e-08), (18.81, 49.68, 4.932e-08), (18.84, 49.63, -2.973e-08), (18.85, 49.52, -3.149e-07), (18.86, 49.55, -6.43e-07), (18.95, 49.52, -1.174e-07), (18.73, 49.7, -9.531e-08), (19.16, 49.87, -1.084e-07), (18.76, 51.07, -8.013e-08), (18.86, 51.08, -6.758e-08), (18.94, 51.09, -7.913e-08), (18.96, 49.4, -8.703e-08), (19.06, 49.41, -7.862e-08), (19.19, 49.42, -1.248e-07), (19.22, 49.48, -6.185e-08), (19.1, 49.94, -9.27e-08), (19.19, 49.89, -9.812e-08), (19.12, 49.96, -1.476e-08), (19.15, 50.05, 1.185e-07), (19.19, 49.94, -7.953e-08), (19.23, 50.07, -5.469e-08), (19.0, 51.06, -1.275e-08), (19.1, 51.03, -1.415e-07), (19.15, 51.01, -8.743e-08), (19.21, 50.98, -2.122e-07), (19.24, 49.53, -9.861e-08), (19.33, 49.54, -7.42e-09), (19.38, 49.56, -7.679e-08), (19.42, 49.59, -9.282e-08), (19.48, 49.62, 6.655e-07), (19.3, 49.78, -1.018e-07), (19.29, 49.84, -1.064e-07), (19.4, 49.77, -1.104e-08), (19.37, 49.69, -4.893e-08), (19.4, 49.72, -4.75e-08), (19.44, 49.74, -2.087e-07), (19.44, 49.74, -1.205e-07), (19.27, 50.14, -2.054e-08), (19.35, 50.16, -9.037e-08), (19.35, 50.2, -9.629e-08), (19.33, 50.26, -5.372e-07), (19.34, 50.28, -1.506e-07), (19.41, 50.23, 3.153e-07), (19.4, 50.33, -6.416e-08), (19.43, 50.23, 4.747e-07), (19.44, 50.23, -5e-08), (19.44, 50.23, -5e-08), (19.44, 50.23, -3.333e-08), (19.42, 50.94, -8.624e-08), (19.39, 50.97, -9.418e-08), (19.48, 50.88, -4.362e-08), (19.26, 51.01, -1.088e-07), (19.32, 51.04, -1.848e-08), (19.36, 51.0, -7.972e-08), (19.46, 49.67, -3.101e-07), (19.49, 50.33, -9.335e-08), (19.5, 50.38, -7.937e-08), (19.51, 50.42, -8.449e-08), (19.36, 50.42, -9.959e-08), (19.74, 50.43, -1.239e-07), (19.55, 50.9, -7.273e-08), (19.62, 50.89, 5.384e-08), (19.77, 50.86, -9.39e-08), (19.69, 50.88, -2.432e-08), (19.83, 50.45, -7.944e-08), (19.8, 50.56, -5.052e-08), (19.87, 50.67, -1.049e-07), (19.84, 50.7, -1.486e-07), (19.87, 50.53, -3.784e-07), (19.85, 50.6, 1.189e-07), (19.9, 50.47, -2.209e-08), (19.9, 50.64, 1.146e-07), (19.95, 50.49, 2.684e-07), (19.73, 50.73, -2.104e-07), (19.76, 50.77, -1.506e-07), (19.77, 50.71, 5.122e-08), (19.79, 50.8, -8.409e-08), (19.82, 50.83, 1.512e-07)], [(51, 52), (204, 205), (14, 13), (211, 213), (52, 53), (215, 216), (71, 65), (150, 151), (213, 214), (214, 215), (70, 71)], [(1, 2, 0), (3, 2, 1), (9, 5, 7), (11, 13, 8), (16, 13, 12), (15, 18, 17), (13, 17, 18), (22, 21, 20), (31, 22, 19), (31, 23, 13), (31, 19, 24), (26, 13, 25), (28, 13, 27), (31, 30, 22), (35, 34, 31), (31, 13, 28), (39, 31, 38), (40, 31, 39), (57, 44, 31), (50, 31, 49), (54, 56, 53), (54, 57, 56), (57, 54, 55), (57, 55, 41), (60, 31, 50), (62, 63, 61), (64, 61, 63), (73, 66, 65), (85, 66, 73), (76, 57, 31), (76, 31, 77), (78, 57, 76), (79, 31, 64), (82, 68, 85), (85, 84, 83), (57, 86, 75), (89, 87, 88), (89, 85, 87), (94, 57, 93), (90, 57, 94), (97, 96, 85), (89, 99, 85), (101, 57, 91), (102, 57, 101), (103, 57, 102), (105, 85, 104), (105, 106, 100), (111, 110, 109), (111, 89, 57), (111, 114, 113), (111, 116, 115), (111, 112, 117), (119, 120, 118), (128, 111, 127), (128, 129, 126), (132, 120, 119), (135, 133, 132), (135, 137, 136), (164, 135, 139), (141, 111, 142), (141, 140, 111), (143, 142, 111), (135, 145, 144), (147, 148, 138), (150, 138, 149), (153, 152, 164), (156, 138, 150), (158, 164, 157), (176, 162, 160), (176, 160, 161), (176, 161, 159), (175, 163, 162), (175, 162, 176), (176, 159, 164), (165, 164, 158), (166, 164, 165), (168, 169, 164), (176, 171, 170), (173, 174, 172), (176, 173, 171), (176, 170, 175), (183, 182, 174), (164, 186, 184), (187, 186, 164), (184, 188, 185), (191, 164, 190), (174, 195, 194), (174, 196, 195), (202, 174, 176), (201, 202, 199), (201, 203, 202), (223, 174, 202), (204, 203, 201), (164, 206, 189), (209, 206, 164), (208, 207, 206), (227, 212, 210), (224, 212, 227), (220, 227, 193), (220, 221, 227), (222, 227, 221), (218, 227, 222), (225, 224, 227), (227, 226, 225), (227, 217, 219), (219, 229, 227), (231, 227, 229), (230, 231, 229), (232, 231, 230), (234, 233, 227), (237, 233, 234), (236, 235, 227), (241, 239, 237), (244, 227, 242), (231, 245, 243), (168, 166, 167), (231, 242, 227), (5, 3, 1), (5, 4, 3), (7, 5, 6), (6, 8, 7), (9, 4, 5), (7, 8, 10), (13, 10, 8), (11, 12, 13), (13, 16, 17), (19, 22, 20), (31, 24, 23), (18, 25, 13), (27, 13, 26), (31, 32, 30), (31, 33, 32), (31, 34, 33), (29, 31, 28), (37, 31, 29), (38, 31, 37), (40, 36, 31), (31, 42, 35), (31, 43, 42), (31, 44, 43), (57, 41, 44), (36, 45, 31), (45, 46, 31), (46, 47, 31), (47, 48, 31), (48, 49, 31), (57, 58, 56), (57, 59, 58), (60, 61, 31), (64, 31, 61), (85, 67, 66), (85, 68, 67), (57, 69, 59), (57, 72, 69), (73, 74, 85), (57, 75, 72), (31, 79, 77), (78, 80, 57), (85, 95, 81), (85, 81, 84), (82, 85, 83), (57, 88, 86), (57, 89, 88), (90, 91, 57), (80, 93, 57), (85, 96, 95), (85, 98, 97), (98, 85, 100), (99, 104, 85), (92, 91, 90), (85, 105, 100), (108, 106, 105), (111, 107, 89), (111, 109, 107), (103, 111, 57), (112, 111, 103), (111, 113, 110), (111, 115, 114), (127, 111, 117), (111, 121, 116), (122, 124, 111), (124, 125, 111), (126, 122, 111), (128, 126, 111), (126, 123, 122), (130, 129, 128), (130, 131, 129), (135, 134, 133), (135, 136, 134), (111, 138, 121), (119, 135, 132), (164, 139, 138), (140, 138, 111), (125, 143, 111), (135, 144, 137), (164, 145, 135), (164, 146, 145), (140, 147, 138), (149, 138, 148), (164, 152, 146), (164, 154, 153), (164, 155, 154), (157, 164, 138), (156, 157, 138), (164, 159, 155), (168, 164, 166), (176, 174, 173), (169, 177, 164), (178, 164, 177), (179, 164, 178), (174, 181, 180), (174, 182, 181), (184, 185, 176), (164, 184, 176), (164, 189, 187), (227, 210, 164), (179, 190, 164), (191, 192, 164), (192, 227, 164), (193, 227, 192), (174, 194, 183), (174, 197, 196), (174, 198, 197), (199, 202, 176), (200, 199, 176), (210, 209, 164), (209, 208, 206), (211, 208, 209), (218, 217, 227), (174, 223, 198), (227, 233, 228), (235, 234, 227), (235, 238, 234), (237, 239, 233), (235, 240, 238), (231, 243, 242), (246, 245, 231), (236, 227, 244), (227, 228, 226)])
me_mesh_001.update()

# ---- objects
ob_mycurve = bpy.data.objects.new('myCurve', me_mesh)
ob_mycurve_001 = bpy.data.objects.new('myCurve.001', me_mesh_001)

# ---- transforms, parenting, visibility, modifiers, constraints
ob_mycurve.location = (0.0, 0.0, 0.0)
_m = ob_mycurve.modifiers.new('Auto Smooth', 'NODES')
_m.node_group = ng_auto_smooth
_gi = [s.identifier for s in ng_auto_smooth.interface.items_tree if s.item_type == 'SOCKET' and s.in_out == 'INPUT']
_m[_gi[1]] = 3.142  # Angle
ob_mycurve_001.location = (0.0, 0.0, 0.0)
_m = ob_mycurve_001.modifiers.new('Auto Smooth', 'NODES')
_m.node_group = ng_auto_smooth
_gi = [s.identifier for s in ng_auto_smooth.interface.items_tree if s.item_type == 'SOCKET' and s.in_out == 'INPUT']
_m[_gi[1]] = 3.142  # Angle

# ---- collection membership
scene.collection.objects.link(ob_mycurve)
scene.collection.objects.link(ob_mycurve_001)

# ---- scene / render settings (as saved in the file)
scene.frame_start = 1; scene.frame_end = 250; scene.frame_set(1)
scene.render.engine = 'BLENDER_EEVEE_NEXT'
scene.cycles.sampling_pattern = 'TABULATED_SOBOL'
scene.cycles.use_light_tree = False
scene.view_settings.view_transform = 'Filmic'
bpy.context.view_layer.update()

# ---- added for rendering (the .blend has no active camera and no usable light): camera, sun
cam_auto = bpy.data.cameras.new('AutoCamera')
cam_auto.lens = 50.0
cam_auto.sensor_width = 36.0
cam_auto.clip_end = 1000.0
ob_auto_camera = bpy.data.objects.new('AutoCamera', cam_auto)
scene.collection.objects.link(ob_auto_camera)
ob_auto_camera.location = (22.6464, 44.2911, 4.20611)
ob_auto_camera.rotation_euler = (1.09748, -7.21219e-08, 0.694738)
scene.camera = ob_auto_camera
light_auto_sun = bpy.data.lights.new('AutoSun', 'SUN')
light_auto_sun.energy = 3.0
light_auto_sun.angle = 0.0523599
ob_auto_sun = bpy.data.objects.new('AutoSun', light_auto_sun)
scene.collection.objects.link(ob_auto_sun)
ob_auto_sun.rotation_euler = (0.872665, 0.174533, 0.523599)
bpy.context.view_layer.update()

